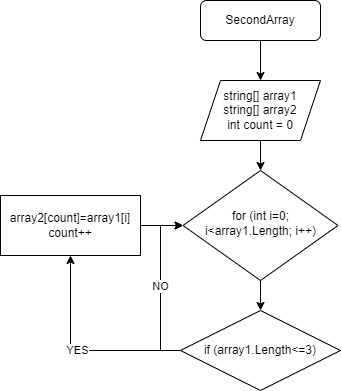

The diagram above was exported from draw.io. Its source (the exported page's mxGraphModel, read from the mxfile embedded in the PNG):
<mxGraphModel dx="820" dy="507" grid="1" gridSize="10" guides="1" tooltips="1" connect="1" arrows="1" fold="1" page="1" pageScale="1" pageWidth="827" pageHeight="1169" math="0" shadow="0">
  <root>
    <mxCell id="WIyWlLk6GJQsqaUBKTNV-0" />
    <mxCell id="WIyWlLk6GJQsqaUBKTNV-1" parent="WIyWlLk6GJQsqaUBKTNV-0" />
    <mxCell id="Oxh0JBy0heTxQ3iW8NRv-2" value="" style="edgeStyle=orthogonalEdgeStyle;rounded=0;orthogonalLoop=1;jettySize=auto;html=1;" edge="1" parent="WIyWlLk6GJQsqaUBKTNV-1" source="WIyWlLk6GJQsqaUBKTNV-3" target="Oxh0JBy0heTxQ3iW8NRv-0">
      <mxGeometry relative="1" as="geometry" />
    </mxCell>
    <mxCell id="WIyWlLk6GJQsqaUBKTNV-3" value="SecondArray" style="rounded=1;whiteSpace=wrap;html=1;fontSize=12;glass=0;strokeWidth=1;shadow=0;" parent="WIyWlLk6GJQsqaUBKTNV-1" vertex="1">
      <mxGeometry x="210" y="80" width="120" height="40" as="geometry" />
    </mxCell>
    <mxCell id="Oxh0JBy0heTxQ3iW8NRv-4" value="" style="edgeStyle=orthogonalEdgeStyle;rounded=0;orthogonalLoop=1;jettySize=auto;html=1;" edge="1" parent="WIyWlLk6GJQsqaUBKTNV-1" source="WIyWlLk6GJQsqaUBKTNV-10" target="Oxh0JBy0heTxQ3iW8NRv-3">
      <mxGeometry relative="1" as="geometry" />
    </mxCell>
    <mxCell id="WIyWlLk6GJQsqaUBKTNV-10" value="for (int i=0; i&amp;lt;array1.Length; i++)" style="rhombus;whiteSpace=wrap;html=1;shadow=0;fontFamily=Helvetica;fontSize=12;align=center;strokeWidth=1;spacing=6;spacingTop=-4;" parent="WIyWlLk6GJQsqaUBKTNV-1" vertex="1">
      <mxGeometry x="192.5" y="250" width="155" height="110" as="geometry" />
    </mxCell>
    <mxCell id="Oxh0JBy0heTxQ3iW8NRv-1" value="" style="edgeStyle=orthogonalEdgeStyle;rounded=0;orthogonalLoop=1;jettySize=auto;html=1;" edge="1" parent="WIyWlLk6GJQsqaUBKTNV-1" source="Oxh0JBy0heTxQ3iW8NRv-0" target="WIyWlLk6GJQsqaUBKTNV-10">
      <mxGeometry relative="1" as="geometry" />
    </mxCell>
    <mxCell id="Oxh0JBy0heTxQ3iW8NRv-0" value="string[] array1&lt;br&gt;string[] array2&lt;br&gt;int count = 0" style="shape=parallelogram;perimeter=parallelogramPerimeter;whiteSpace=wrap;html=1;fixedSize=1;" vertex="1" parent="WIyWlLk6GJQsqaUBKTNV-1">
      <mxGeometry x="210" y="160" width="120" height="60" as="geometry" />
    </mxCell>
    <mxCell id="Oxh0JBy0heTxQ3iW8NRv-5" value="NO" style="edgeStyle=orthogonalEdgeStyle;rounded=0;orthogonalLoop=1;jettySize=auto;html=1;entryX=0;entryY=0.5;entryDx=0;entryDy=0;" edge="1" parent="WIyWlLk6GJQsqaUBKTNV-1" source="Oxh0JBy0heTxQ3iW8NRv-3" target="WIyWlLk6GJQsqaUBKTNV-10">
      <mxGeometry relative="1" as="geometry">
        <mxPoint x="120" y="300" as="targetPoint" />
        <Array as="points">
          <mxPoint x="170" y="430" />
          <mxPoint x="170" y="305" />
        </Array>
      </mxGeometry>
    </mxCell>
    <mxCell id="Oxh0JBy0heTxQ3iW8NRv-6" value="YES" style="edgeStyle=orthogonalEdgeStyle;rounded=0;orthogonalLoop=1;jettySize=auto;html=1;entryX=0.5;entryY=1;entryDx=0;entryDy=0;" edge="1" parent="WIyWlLk6GJQsqaUBKTNV-1" source="Oxh0JBy0heTxQ3iW8NRv-3" target="Oxh0JBy0heTxQ3iW8NRv-7">
      <mxGeometry relative="1" as="geometry">
        <mxPoint x="40" y="360" as="targetPoint" />
        <Array as="points">
          <mxPoint x="80" y="430" />
        </Array>
      </mxGeometry>
    </mxCell>
    <mxCell id="Oxh0JBy0heTxQ3iW8NRv-3" value="if (array1.Length&amp;lt;=3)" style="rhombus;whiteSpace=wrap;html=1;" vertex="1" parent="WIyWlLk6GJQsqaUBKTNV-1">
      <mxGeometry x="190" y="390" width="160" height="80" as="geometry" />
    </mxCell>
    <mxCell id="Oxh0JBy0heTxQ3iW8NRv-11" style="edgeStyle=orthogonalEdgeStyle;rounded=0;orthogonalLoop=1;jettySize=auto;html=1;" edge="1" parent="WIyWlLk6GJQsqaUBKTNV-1" source="Oxh0JBy0heTxQ3iW8NRv-7" target="WIyWlLk6GJQsqaUBKTNV-10">
      <mxGeometry relative="1" as="geometry" />
    </mxCell>
    <mxCell id="Oxh0JBy0heTxQ3iW8NRv-7" value="array2[count]=array1[i]&lt;br&gt;count++" style="rounded=0;whiteSpace=wrap;html=1;" vertex="1" parent="WIyWlLk6GJQsqaUBKTNV-1">
      <mxGeometry x="10" y="275" width="140" height="60" as="geometry" />
    </mxCell>
  </root>
</mxGraphModel>